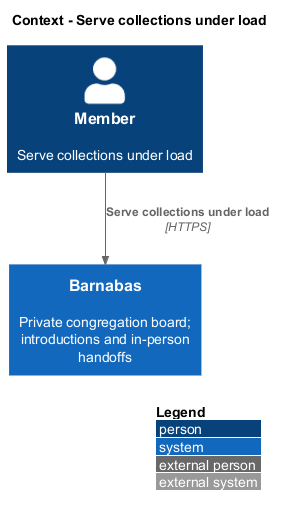

The diagram above was rendered by PlantUML. Its source (embedded in the PNG):
@startuml
!include <C4/C4_Context>
LAYOUT_WITH_LEGEND()
title Context - Serve collections under load
Person(actor, "Member", "Serve collections under load")
System(barnabas, "Barnabas", "Private congregation board; introductions and in-person handoffs")
Rel(actor, barnabas, "Serve collections under load", "HTTPS")
@enduml